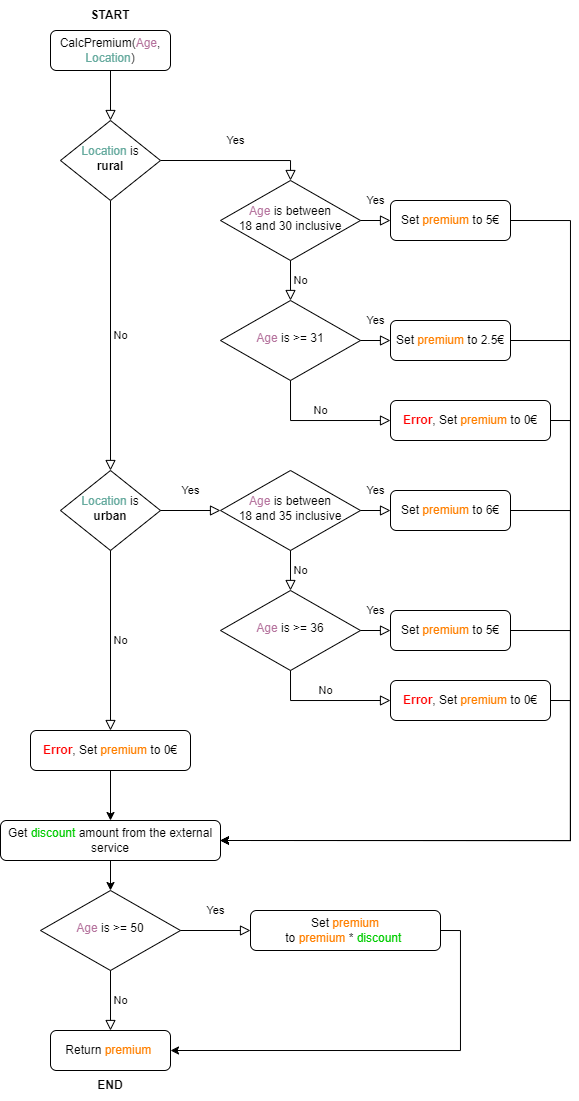

The diagram above was exported from draw.io. Its source (the exported page's mxGraphModel, read from the mxfile embedded in the PNG):
<mxGraphModel dx="989" dy="575" grid="1" gridSize="10" guides="1" tooltips="1" connect="1" arrows="1" fold="1" page="1" pageScale="1" pageWidth="827" pageHeight="1169" math="0" shadow="0">
  <root>
    <mxCell id="WIyWlLk6GJQsqaUBKTNV-0" />
    <mxCell id="WIyWlLk6GJQsqaUBKTNV-1" parent="WIyWlLk6GJQsqaUBKTNV-0" />
    <mxCell id="WIyWlLk6GJQsqaUBKTNV-2" value="" style="rounded=0;html=1;jettySize=auto;orthogonalLoop=1;fontSize=11;endArrow=block;endFill=0;endSize=8;strokeWidth=1;shadow=0;labelBackgroundColor=none;edgeStyle=orthogonalEdgeStyle;" parent="WIyWlLk6GJQsqaUBKTNV-1" source="WIyWlLk6GJQsqaUBKTNV-3" target="WIyWlLk6GJQsqaUBKTNV-6" edge="1">
      <mxGeometry relative="1" as="geometry" />
    </mxCell>
    <mxCell id="WIyWlLk6GJQsqaUBKTNV-3" value="CalcPremium(&lt;font color=&quot;#b5739d&quot;&gt;Age&lt;/font&gt;, &lt;font color=&quot;#67ab9f&quot;&gt;Location&lt;/font&gt;)" style="rounded=1;whiteSpace=wrap;html=1;fontSize=12;glass=0;strokeWidth=1;shadow=0;" parent="WIyWlLk6GJQsqaUBKTNV-1" vertex="1">
      <mxGeometry x="160" y="80" width="120" height="40" as="geometry" />
    </mxCell>
    <mxCell id="WIyWlLk6GJQsqaUBKTNV-4" value="Yes" style="rounded=0;html=1;jettySize=auto;orthogonalLoop=1;fontSize=11;endArrow=block;endFill=0;endSize=8;strokeWidth=1;shadow=0;labelBackgroundColor=none;edgeStyle=orthogonalEdgeStyle;exitX=1;exitY=0.5;exitDx=0;exitDy=0;entryX=0.5;entryY=0;entryDx=0;entryDy=0;" parent="WIyWlLk6GJQsqaUBKTNV-1" source="WIyWlLk6GJQsqaUBKTNV-6" target="TBJhuz_br458ocshs_es-0" edge="1">
      <mxGeometry y="20" relative="1" as="geometry">
        <mxPoint as="offset" />
        <mxPoint x="260" y="260" as="sourcePoint" />
        <mxPoint x="170" y="270" as="targetPoint" />
      </mxGeometry>
    </mxCell>
    <mxCell id="WIyWlLk6GJQsqaUBKTNV-5" value="No" style="edgeStyle=orthogonalEdgeStyle;rounded=0;html=1;jettySize=auto;orthogonalLoop=1;fontSize=11;endArrow=block;endFill=0;endSize=8;strokeWidth=1;shadow=0;labelBackgroundColor=none;exitX=0.5;exitY=1;exitDx=0;exitDy=0;entryX=0.5;entryY=0;entryDx=0;entryDy=0;" parent="WIyWlLk6GJQsqaUBKTNV-1" source="WIyWlLk6GJQsqaUBKTNV-6" target="TBJhuz_br458ocshs_es-6" edge="1">
      <mxGeometry y="10" relative="1" as="geometry">
        <mxPoint as="offset" />
        <mxPoint x="320" y="210" as="targetPoint" />
      </mxGeometry>
    </mxCell>
    <mxCell id="WIyWlLk6GJQsqaUBKTNV-6" value="&lt;font color=&quot;#67ab9f&quot;&gt;Location&lt;/font&gt; is&lt;br&gt;&lt;b&gt;rural&lt;/b&gt;" style="rhombus;whiteSpace=wrap;html=1;shadow=0;fontFamily=Helvetica;fontSize=12;align=center;strokeWidth=1;spacing=6;spacingTop=-4;" parent="WIyWlLk6GJQsqaUBKTNV-1" vertex="1">
      <mxGeometry x="170" y="170" width="100" height="80" as="geometry" />
    </mxCell>
    <mxCell id="TBJhuz_br458ocshs_es-0" value="&lt;font color=&quot;#b5739d&quot;&gt;Age&lt;/font&gt; is between&lt;br&gt;18 and 30 inclusive" style="rhombus;whiteSpace=wrap;html=1;shadow=0;fontFamily=Helvetica;fontSize=12;align=center;strokeWidth=1;spacing=6;spacingTop=-4;" vertex="1" parent="WIyWlLk6GJQsqaUBKTNV-1">
      <mxGeometry x="330" y="230" width="140" height="80" as="geometry" />
    </mxCell>
    <mxCell id="TBJhuz_br458ocshs_es-38" style="edgeStyle=orthogonalEdgeStyle;rounded=0;orthogonalLoop=1;jettySize=auto;html=1;exitX=1;exitY=0.5;exitDx=0;exitDy=0;entryX=1;entryY=0.5;entryDx=0;entryDy=0;" edge="1" parent="WIyWlLk6GJQsqaUBKTNV-1" source="TBJhuz_br458ocshs_es-2" target="TBJhuz_br458ocshs_es-25">
      <mxGeometry relative="1" as="geometry">
        <Array as="points">
          <mxPoint x="680" y="270" />
          <mxPoint x="680" y="890" />
        </Array>
      </mxGeometry>
    </mxCell>
    <mxCell id="TBJhuz_br458ocshs_es-2" value="Set &lt;font color=&quot;#ff8000&quot;&gt;premium&lt;/font&gt; to 5€" style="rounded=1;whiteSpace=wrap;html=1;fontSize=12;glass=0;strokeWidth=1;shadow=0;" vertex="1" parent="WIyWlLk6GJQsqaUBKTNV-1">
      <mxGeometry x="500" y="250" width="120" height="40" as="geometry" />
    </mxCell>
    <mxCell id="TBJhuz_br458ocshs_es-5" value="Yes" style="rounded=0;html=1;jettySize=auto;orthogonalLoop=1;fontSize=11;endArrow=block;endFill=0;endSize=8;strokeWidth=1;shadow=0;labelBackgroundColor=none;edgeStyle=orthogonalEdgeStyle;entryX=0;entryY=0.5;entryDx=0;entryDy=0;exitX=1;exitY=0.5;exitDx=0;exitDy=0;" edge="1" parent="WIyWlLk6GJQsqaUBKTNV-1" source="TBJhuz_br458ocshs_es-0" target="TBJhuz_br458ocshs_es-2">
      <mxGeometry y="20" relative="1" as="geometry">
        <mxPoint as="offset" />
        <mxPoint x="550" y="290" as="sourcePoint" />
        <mxPoint x="550" y="330" as="targetPoint" />
      </mxGeometry>
    </mxCell>
    <mxCell id="TBJhuz_br458ocshs_es-6" value="&lt;font color=&quot;#67ab9f&quot;&gt;Location&lt;/font&gt; is&lt;br&gt;&lt;b&gt;urban&lt;/b&gt;" style="rhombus;whiteSpace=wrap;html=1;shadow=0;fontFamily=Helvetica;fontSize=12;align=center;strokeWidth=1;spacing=6;spacingTop=-4;" vertex="1" parent="WIyWlLk6GJQsqaUBKTNV-1">
      <mxGeometry x="170" y="520" width="100" height="80" as="geometry" />
    </mxCell>
    <mxCell id="TBJhuz_br458ocshs_es-7" value="No" style="edgeStyle=orthogonalEdgeStyle;rounded=0;html=1;jettySize=auto;orthogonalLoop=1;fontSize=11;endArrow=block;endFill=0;endSize=8;strokeWidth=1;shadow=0;labelBackgroundColor=none;exitX=0.5;exitY=1;exitDx=0;exitDy=0;entryX=0.5;entryY=0;entryDx=0;entryDy=0;" edge="1" parent="WIyWlLk6GJQsqaUBKTNV-1" source="TBJhuz_br458ocshs_es-0" target="TBJhuz_br458ocshs_es-8">
      <mxGeometry y="10" relative="1" as="geometry">
        <mxPoint as="offset" />
        <mxPoint x="230" y="260" as="sourcePoint" />
        <mxPoint x="400" y="360" as="targetPoint" />
      </mxGeometry>
    </mxCell>
    <mxCell id="TBJhuz_br458ocshs_es-8" value="&lt;font color=&quot;#b5739d&quot;&gt;Age&lt;/font&gt; is &amp;gt;= 31" style="rhombus;whiteSpace=wrap;html=1;shadow=0;fontFamily=Helvetica;fontSize=12;align=center;strokeWidth=1;spacing=6;spacingTop=-4;" vertex="1" parent="WIyWlLk6GJQsqaUBKTNV-1">
      <mxGeometry x="330" y="350" width="140" height="80" as="geometry" />
    </mxCell>
    <mxCell id="TBJhuz_br458ocshs_es-37" style="edgeStyle=orthogonalEdgeStyle;rounded=0;orthogonalLoop=1;jettySize=auto;html=1;exitX=1;exitY=0.5;exitDx=0;exitDy=0;entryX=1;entryY=0.5;entryDx=0;entryDy=0;" edge="1" parent="WIyWlLk6GJQsqaUBKTNV-1" source="TBJhuz_br458ocshs_es-10" target="TBJhuz_br458ocshs_es-25">
      <mxGeometry relative="1" as="geometry">
        <Array as="points">
          <mxPoint x="680" y="390" />
          <mxPoint x="680" y="890" />
        </Array>
      </mxGeometry>
    </mxCell>
    <mxCell id="TBJhuz_br458ocshs_es-10" value="Set &lt;font color=&quot;#ff8000&quot;&gt;premium&lt;/font&gt; to 2.5€" style="rounded=1;whiteSpace=wrap;html=1;fontSize=12;glass=0;strokeWidth=1;shadow=0;" vertex="1" parent="WIyWlLk6GJQsqaUBKTNV-1">
      <mxGeometry x="500" y="370" width="120" height="40" as="geometry" />
    </mxCell>
    <mxCell id="TBJhuz_br458ocshs_es-11" value="Yes" style="rounded=0;html=1;jettySize=auto;orthogonalLoop=1;fontSize=11;endArrow=block;endFill=0;endSize=8;strokeWidth=1;shadow=0;labelBackgroundColor=none;edgeStyle=orthogonalEdgeStyle;entryX=0;entryY=0.5;entryDx=0;entryDy=0;exitX=1;exitY=0.5;exitDx=0;exitDy=0;" edge="1" parent="WIyWlLk6GJQsqaUBKTNV-1" source="TBJhuz_br458ocshs_es-8" target="TBJhuz_br458ocshs_es-10">
      <mxGeometry y="20" relative="1" as="geometry">
        <mxPoint as="offset" />
        <mxPoint x="480" y="280" as="sourcePoint" />
        <mxPoint x="510" y="280" as="targetPoint" />
      </mxGeometry>
    </mxCell>
    <mxCell id="TBJhuz_br458ocshs_es-12" value="No" style="edgeStyle=orthogonalEdgeStyle;rounded=0;html=1;jettySize=auto;orthogonalLoop=1;fontSize=11;endArrow=block;endFill=0;endSize=8;strokeWidth=1;shadow=0;labelBackgroundColor=none;exitX=0.5;exitY=1;exitDx=0;exitDy=0;entryX=0;entryY=0.5;entryDx=0;entryDy=0;" edge="1" parent="WIyWlLk6GJQsqaUBKTNV-1" source="TBJhuz_br458ocshs_es-8" target="TBJhuz_br458ocshs_es-13">
      <mxGeometry y="10" relative="1" as="geometry">
        <mxPoint as="offset" />
        <mxPoint x="410" y="320" as="sourcePoint" />
        <mxPoint x="450" y="520" as="targetPoint" />
      </mxGeometry>
    </mxCell>
    <mxCell id="TBJhuz_br458ocshs_es-36" style="edgeStyle=orthogonalEdgeStyle;rounded=0;orthogonalLoop=1;jettySize=auto;html=1;exitX=1;exitY=0.5;exitDx=0;exitDy=0;entryX=1;entryY=0.5;entryDx=0;entryDy=0;" edge="1" parent="WIyWlLk6GJQsqaUBKTNV-1" source="TBJhuz_br458ocshs_es-13" target="TBJhuz_br458ocshs_es-25">
      <mxGeometry relative="1" as="geometry">
        <mxPoint x="330" y="940" as="targetPoint" />
        <Array as="points">
          <mxPoint x="680" y="470" />
          <mxPoint x="680" y="890" />
        </Array>
      </mxGeometry>
    </mxCell>
    <mxCell id="TBJhuz_br458ocshs_es-13" value="&lt;b&gt;&lt;font style=&quot;&quot; color=&quot;#ff0000&quot;&gt;Error&lt;/font&gt;&lt;/b&gt;, Set &lt;font color=&quot;#ff8000&quot;&gt;premium&lt;/font&gt; to 0€" style="rounded=1;whiteSpace=wrap;html=1;fontSize=12;glass=0;strokeWidth=1;shadow=0;" vertex="1" parent="WIyWlLk6GJQsqaUBKTNV-1">
      <mxGeometry x="500" y="450" width="160" height="40" as="geometry" />
    </mxCell>
    <mxCell id="TBJhuz_br458ocshs_es-14" value="&lt;font color=&quot;#b5739d&quot;&gt;Age&lt;/font&gt; is between&lt;br&gt;18 and 35 inclusive" style="rhombus;whiteSpace=wrap;html=1;shadow=0;fontFamily=Helvetica;fontSize=12;align=center;strokeWidth=1;spacing=6;spacingTop=-4;" vertex="1" parent="WIyWlLk6GJQsqaUBKTNV-1">
      <mxGeometry x="330" y="520" width="140" height="80" as="geometry" />
    </mxCell>
    <mxCell id="TBJhuz_br458ocshs_es-16" value="Yes" style="rounded=0;html=1;jettySize=auto;orthogonalLoop=1;fontSize=11;endArrow=block;endFill=0;endSize=8;strokeWidth=1;shadow=0;labelBackgroundColor=none;edgeStyle=orthogonalEdgeStyle;exitX=1;exitY=0.5;exitDx=0;exitDy=0;entryX=0;entryY=0.5;entryDx=0;entryDy=0;" edge="1" parent="WIyWlLk6GJQsqaUBKTNV-1" source="TBJhuz_br458ocshs_es-6" target="TBJhuz_br458ocshs_es-14">
      <mxGeometry y="20" relative="1" as="geometry">
        <mxPoint as="offset" />
        <mxPoint x="260" y="500" as="sourcePoint" />
        <mxPoint x="330" y="570" as="targetPoint" />
      </mxGeometry>
    </mxCell>
    <mxCell id="TBJhuz_br458ocshs_es-17" value="&lt;font color=&quot;#b5739d&quot;&gt;Age&lt;/font&gt; is &amp;gt;= 36" style="rhombus;whiteSpace=wrap;html=1;shadow=0;fontFamily=Helvetica;fontSize=12;align=center;strokeWidth=1;spacing=6;spacingTop=-4;" vertex="1" parent="WIyWlLk6GJQsqaUBKTNV-1">
      <mxGeometry x="330" y="640" width="140" height="80" as="geometry" />
    </mxCell>
    <mxCell id="TBJhuz_br458ocshs_es-18" value="No" style="edgeStyle=orthogonalEdgeStyle;rounded=0;html=1;jettySize=auto;orthogonalLoop=1;fontSize=11;endArrow=block;endFill=0;endSize=8;strokeWidth=1;shadow=0;labelBackgroundColor=none;exitX=0.5;exitY=1;exitDx=0;exitDy=0;entryX=0.5;entryY=0;entryDx=0;entryDy=0;" edge="1" parent="WIyWlLk6GJQsqaUBKTNV-1" source="TBJhuz_br458ocshs_es-14" target="TBJhuz_br458ocshs_es-17">
      <mxGeometry y="10" relative="1" as="geometry">
        <mxPoint as="offset" />
        <mxPoint x="410" y="320" as="sourcePoint" />
        <mxPoint x="410" y="360" as="targetPoint" />
      </mxGeometry>
    </mxCell>
    <mxCell id="TBJhuz_br458ocshs_es-35" style="edgeStyle=orthogonalEdgeStyle;rounded=0;orthogonalLoop=1;jettySize=auto;html=1;exitX=1;exitY=0.5;exitDx=0;exitDy=0;entryX=1;entryY=0.5;entryDx=0;entryDy=0;" edge="1" parent="WIyWlLk6GJQsqaUBKTNV-1" source="TBJhuz_br458ocshs_es-19" target="TBJhuz_br458ocshs_es-25">
      <mxGeometry relative="1" as="geometry">
        <Array as="points">
          <mxPoint x="680" y="560" />
          <mxPoint x="680" y="890" />
        </Array>
      </mxGeometry>
    </mxCell>
    <mxCell id="TBJhuz_br458ocshs_es-19" value="Set &lt;font color=&quot;#ff8000&quot;&gt;premium&lt;/font&gt; to 6€" style="rounded=1;whiteSpace=wrap;html=1;fontSize=12;glass=0;strokeWidth=1;shadow=0;" vertex="1" parent="WIyWlLk6GJQsqaUBKTNV-1">
      <mxGeometry x="500" y="540" width="120" height="40" as="geometry" />
    </mxCell>
    <mxCell id="TBJhuz_br458ocshs_es-20" value="Yes" style="rounded=0;html=1;jettySize=auto;orthogonalLoop=1;fontSize=11;endArrow=block;endFill=0;endSize=8;strokeWidth=1;shadow=0;labelBackgroundColor=none;edgeStyle=orthogonalEdgeStyle;entryX=0;entryY=0.5;entryDx=0;entryDy=0;exitX=1;exitY=0.5;exitDx=0;exitDy=0;" edge="1" parent="WIyWlLk6GJQsqaUBKTNV-1" source="TBJhuz_br458ocshs_es-14" target="TBJhuz_br458ocshs_es-19">
      <mxGeometry y="20" relative="1" as="geometry">
        <mxPoint as="offset" />
        <mxPoint x="480" y="280" as="sourcePoint" />
        <mxPoint x="510" y="280" as="targetPoint" />
      </mxGeometry>
    </mxCell>
    <mxCell id="TBJhuz_br458ocshs_es-33" style="edgeStyle=orthogonalEdgeStyle;rounded=0;orthogonalLoop=1;jettySize=auto;html=1;exitX=1;exitY=0.5;exitDx=0;exitDy=0;entryX=1;entryY=0.5;entryDx=0;entryDy=0;" edge="1" parent="WIyWlLk6GJQsqaUBKTNV-1" source="TBJhuz_br458ocshs_es-21" target="TBJhuz_br458ocshs_es-25">
      <mxGeometry relative="1" as="geometry">
        <mxPoint x="330" y="940" as="targetPoint" />
        <Array as="points">
          <mxPoint x="680" y="680" />
          <mxPoint x="680" y="890" />
        </Array>
      </mxGeometry>
    </mxCell>
    <mxCell id="TBJhuz_br458ocshs_es-21" value="Set &lt;font color=&quot;#ff8000&quot;&gt;premium&lt;/font&gt; to 5€" style="rounded=1;whiteSpace=wrap;html=1;fontSize=12;glass=0;strokeWidth=1;shadow=0;" vertex="1" parent="WIyWlLk6GJQsqaUBKTNV-1">
      <mxGeometry x="500" y="660" width="120" height="40" as="geometry" />
    </mxCell>
    <mxCell id="TBJhuz_br458ocshs_es-22" value="Yes" style="rounded=0;html=1;jettySize=auto;orthogonalLoop=1;fontSize=11;endArrow=block;endFill=0;endSize=8;strokeWidth=1;shadow=0;labelBackgroundColor=none;edgeStyle=orthogonalEdgeStyle;entryX=0;entryY=0.5;entryDx=0;entryDy=0;exitX=1;exitY=0.5;exitDx=0;exitDy=0;" edge="1" parent="WIyWlLk6GJQsqaUBKTNV-1" source="TBJhuz_br458ocshs_es-17" target="TBJhuz_br458ocshs_es-21">
      <mxGeometry y="20" relative="1" as="geometry">
        <mxPoint as="offset" />
        <mxPoint x="480" y="570" as="sourcePoint" />
        <mxPoint x="510" y="570" as="targetPoint" />
      </mxGeometry>
    </mxCell>
    <mxCell id="TBJhuz_br458ocshs_es-32" style="edgeStyle=orthogonalEdgeStyle;rounded=0;orthogonalLoop=1;jettySize=auto;html=1;exitX=1;exitY=0.5;exitDx=0;exitDy=0;entryX=1;entryY=0.5;entryDx=0;entryDy=0;" edge="1" parent="WIyWlLk6GJQsqaUBKTNV-1" source="TBJhuz_br458ocshs_es-23" target="TBJhuz_br458ocshs_es-25">
      <mxGeometry relative="1" as="geometry" />
    </mxCell>
    <mxCell id="TBJhuz_br458ocshs_es-23" value="&lt;b&gt;&lt;font style=&quot;&quot; color=&quot;#ff0000&quot;&gt;Error&lt;/font&gt;&lt;/b&gt;, Set &lt;font color=&quot;#ff8000&quot;&gt;premium&lt;/font&gt; to 0€" style="rounded=1;whiteSpace=wrap;html=1;fontSize=12;glass=0;strokeWidth=1;shadow=0;" vertex="1" parent="WIyWlLk6GJQsqaUBKTNV-1">
      <mxGeometry x="500" y="730" width="160" height="40" as="geometry" />
    </mxCell>
    <mxCell id="TBJhuz_br458ocshs_es-24" value="No" style="edgeStyle=orthogonalEdgeStyle;rounded=0;html=1;jettySize=auto;orthogonalLoop=1;fontSize=11;endArrow=block;endFill=0;endSize=8;strokeWidth=1;shadow=0;labelBackgroundColor=none;exitX=0.5;exitY=1;exitDx=0;exitDy=0;entryX=0;entryY=0.5;entryDx=0;entryDy=0;" edge="1" parent="WIyWlLk6GJQsqaUBKTNV-1" source="TBJhuz_br458ocshs_es-17" target="TBJhuz_br458ocshs_es-23">
      <mxGeometry y="10" relative="1" as="geometry">
        <mxPoint as="offset" />
        <mxPoint x="410" y="440" as="sourcePoint" />
        <mxPoint x="510" y="480" as="targetPoint" />
      </mxGeometry>
    </mxCell>
    <mxCell id="TBJhuz_br458ocshs_es-41" style="edgeStyle=orthogonalEdgeStyle;rounded=0;orthogonalLoop=1;jettySize=auto;html=1;exitX=0.5;exitY=1;exitDx=0;exitDy=0;entryX=0.5;entryY=0;entryDx=0;entryDy=0;" edge="1" parent="WIyWlLk6GJQsqaUBKTNV-1" source="TBJhuz_br458ocshs_es-25" target="TBJhuz_br458ocshs_es-40">
      <mxGeometry relative="1" as="geometry" />
    </mxCell>
    <mxCell id="TBJhuz_br458ocshs_es-25" value="Get &lt;font color=&quot;#00cc00&quot;&gt;discount&lt;/font&gt; amount from the external service" style="rounded=1;whiteSpace=wrap;html=1;fontSize=12;glass=0;strokeWidth=1;shadow=0;" vertex="1" parent="WIyWlLk6GJQsqaUBKTNV-1">
      <mxGeometry x="110" y="870" width="220" height="40" as="geometry" />
    </mxCell>
    <mxCell id="TBJhuz_br458ocshs_es-27" value="No" style="edgeStyle=orthogonalEdgeStyle;rounded=0;html=1;jettySize=auto;orthogonalLoop=1;fontSize=11;endArrow=block;endFill=0;endSize=8;strokeWidth=1;shadow=0;labelBackgroundColor=none;exitX=0.5;exitY=1;exitDx=0;exitDy=0;" edge="1" parent="WIyWlLk6GJQsqaUBKTNV-1" source="TBJhuz_br458ocshs_es-6" target="TBJhuz_br458ocshs_es-30">
      <mxGeometry y="10" relative="1" as="geometry">
        <mxPoint as="offset" />
        <mxPoint x="230" y="260" as="sourcePoint" />
        <mxPoint x="210" y="880" as="targetPoint" />
      </mxGeometry>
    </mxCell>
    <mxCell id="TBJhuz_br458ocshs_es-31" style="edgeStyle=orthogonalEdgeStyle;rounded=0;orthogonalLoop=1;jettySize=auto;html=1;exitX=0.5;exitY=1;exitDx=0;exitDy=0;entryX=0.5;entryY=0;entryDx=0;entryDy=0;" edge="1" parent="WIyWlLk6GJQsqaUBKTNV-1" source="TBJhuz_br458ocshs_es-30" target="TBJhuz_br458ocshs_es-25">
      <mxGeometry relative="1" as="geometry" />
    </mxCell>
    <mxCell id="TBJhuz_br458ocshs_es-30" value="&lt;b&gt;&lt;font style=&quot;&quot; color=&quot;#ff0000&quot;&gt;Error&lt;/font&gt;&lt;/b&gt;, Set &lt;font color=&quot;#ff8000&quot;&gt;premium&lt;/font&gt; to 0€" style="rounded=1;whiteSpace=wrap;html=1;fontSize=12;glass=0;strokeWidth=1;shadow=0;" vertex="1" parent="WIyWlLk6GJQsqaUBKTNV-1">
      <mxGeometry x="140" y="780" width="160" height="40" as="geometry" />
    </mxCell>
    <mxCell id="TBJhuz_br458ocshs_es-40" value="&lt;font color=&quot;#b5739d&quot;&gt;Age&lt;/font&gt; is &amp;gt;= 50" style="rhombus;whiteSpace=wrap;html=1;shadow=0;fontFamily=Helvetica;fontSize=12;align=center;strokeWidth=1;spacing=6;spacingTop=-4;" vertex="1" parent="WIyWlLk6GJQsqaUBKTNV-1">
      <mxGeometry x="150" y="940" width="140" height="80" as="geometry" />
    </mxCell>
    <mxCell id="TBJhuz_br458ocshs_es-42" value="Yes" style="rounded=0;html=1;jettySize=auto;orthogonalLoop=1;fontSize=11;endArrow=block;endFill=0;endSize=8;strokeWidth=1;shadow=0;labelBackgroundColor=none;edgeStyle=orthogonalEdgeStyle;exitX=1;exitY=0.5;exitDx=0;exitDy=0;entryX=0;entryY=0.5;entryDx=0;entryDy=0;" edge="1" parent="WIyWlLk6GJQsqaUBKTNV-1" source="TBJhuz_br458ocshs_es-40" target="TBJhuz_br458ocshs_es-43">
      <mxGeometry y="20" relative="1" as="geometry">
        <mxPoint as="offset" />
        <mxPoint x="280" y="570" as="sourcePoint" />
        <mxPoint x="380" y="980" as="targetPoint" />
      </mxGeometry>
    </mxCell>
    <mxCell id="TBJhuz_br458ocshs_es-53" style="edgeStyle=orthogonalEdgeStyle;rounded=0;orthogonalLoop=1;jettySize=auto;html=1;exitX=1;exitY=0.5;exitDx=0;exitDy=0;entryX=1;entryY=0.5;entryDx=0;entryDy=0;" edge="1" parent="WIyWlLk6GJQsqaUBKTNV-1" source="TBJhuz_br458ocshs_es-43" target="TBJhuz_br458ocshs_es-44">
      <mxGeometry relative="1" as="geometry" />
    </mxCell>
    <mxCell id="TBJhuz_br458ocshs_es-43" value="Set &lt;font color=&quot;#ff8000&quot;&gt;premium&lt;/font&gt; to&amp;nbsp;&lt;font style=&quot;border-color: var(--border-color);&quot; color=&quot;#ff8000&quot;&gt;premium&lt;/font&gt;&amp;nbsp;*&amp;nbsp;&lt;font style=&quot;border-color: var(--border-color);&quot; color=&quot;#00cc00&quot;&gt;discount&lt;/font&gt;&amp;nbsp;" style="rounded=1;whiteSpace=wrap;html=1;fontSize=12;glass=0;strokeWidth=1;shadow=0;" vertex="1" parent="WIyWlLk6GJQsqaUBKTNV-1">
      <mxGeometry x="360" y="960" width="190" height="40" as="geometry" />
    </mxCell>
    <mxCell id="TBJhuz_br458ocshs_es-44" value="Return&amp;nbsp;&lt;font style=&quot;border-color: var(--border-color);&quot; color=&quot;#ff8000&quot;&gt;premium&lt;/font&gt;&amp;nbsp;" style="rounded=1;whiteSpace=wrap;html=1;fontSize=12;glass=0;strokeWidth=1;shadow=0;" vertex="1" parent="WIyWlLk6GJQsqaUBKTNV-1">
      <mxGeometry x="160" y="1080" width="120" height="40" as="geometry" />
    </mxCell>
    <mxCell id="TBJhuz_br458ocshs_es-45" value="&lt;b&gt;START&lt;/b&gt;" style="text;html=1;strokeColor=none;fillColor=none;align=center;verticalAlign=middle;whiteSpace=wrap;rounded=0;" vertex="1" parent="WIyWlLk6GJQsqaUBKTNV-1">
      <mxGeometry x="190" y="50" width="60" height="30" as="geometry" />
    </mxCell>
    <mxCell id="TBJhuz_br458ocshs_es-50" value="&lt;b&gt;END&lt;/b&gt;" style="text;html=1;strokeColor=none;fillColor=none;align=center;verticalAlign=middle;whiteSpace=wrap;rounded=0;" vertex="1" parent="WIyWlLk6GJQsqaUBKTNV-1">
      <mxGeometry x="190" y="1120" width="60" height="30" as="geometry" />
    </mxCell>
    <mxCell id="TBJhuz_br458ocshs_es-52" value="No" style="edgeStyle=orthogonalEdgeStyle;rounded=0;html=1;jettySize=auto;orthogonalLoop=1;fontSize=11;endArrow=block;endFill=0;endSize=8;strokeWidth=1;shadow=0;labelBackgroundColor=none;exitX=0.5;exitY=1;exitDx=0;exitDy=0;entryX=0.5;entryY=0;entryDx=0;entryDy=0;" edge="1" parent="WIyWlLk6GJQsqaUBKTNV-1" source="TBJhuz_br458ocshs_es-40" target="TBJhuz_br458ocshs_es-44">
      <mxGeometry y="10" relative="1" as="geometry">
        <mxPoint as="offset" />
        <mxPoint x="230" y="610" as="sourcePoint" />
        <mxPoint x="230" y="790" as="targetPoint" />
      </mxGeometry>
    </mxCell>
  </root>
</mxGraphModel>